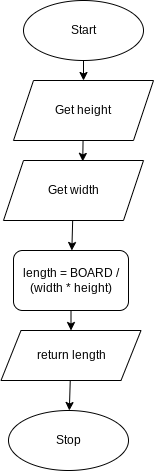

The diagram above was exported from draw.io. Its source (the exported page's mxGraphModel, read from the mxfile embedded in the PNG):
<mxGraphModel dx="699" dy="660" grid="1" gridSize="10" guides="1" tooltips="1" connect="1" arrows="1" fold="1" page="1" pageScale="1" pageWidth="827" pageHeight="1169" math="0" shadow="0">
  <root>
    <mxCell id="0" />
    <mxCell id="1" parent="0" />
    <mxCell id="254" value="" style="edgeStyle=none;html=1;" edge="1" parent="1" source="3" target="249">
      <mxGeometry relative="1" as="geometry" />
    </mxCell>
    <mxCell id="3" value="Start" style="ellipse;whiteSpace=wrap;html=1;" parent="1" vertex="1">
      <mxGeometry x="105" y="130" width="120" height="60" as="geometry" />
    </mxCell>
    <mxCell id="261" value="" style="edgeStyle=none;html=1;" edge="1" parent="1" source="242" target="260">
      <mxGeometry relative="1" as="geometry" />
    </mxCell>
    <mxCell id="242" value="return length" style="shape=parallelogram;perimeter=parallelogramPerimeter;whiteSpace=wrap;html=1;fixedSize=1;" parent="1" vertex="1">
      <mxGeometry x="82.5" y="460" width="140" height="50" as="geometry" />
    </mxCell>
    <mxCell id="253" style="edgeStyle=none;html=1;entryX=0.566;entryY=0.015;entryDx=0;entryDy=0;entryPerimeter=0;" edge="1" parent="1" source="249" target="250">
      <mxGeometry relative="1" as="geometry" />
    </mxCell>
    <mxCell id="249" value="Get height" style="shape=parallelogram;perimeter=parallelogramPerimeter;whiteSpace=wrap;html=1;fixedSize=1;" vertex="1" parent="1">
      <mxGeometry x="95" y="210" width="140" height="60" as="geometry" />
    </mxCell>
    <mxCell id="263" value="" style="edgeStyle=none;html=1;" edge="1" parent="1" source="250" target="255">
      <mxGeometry relative="1" as="geometry" />
    </mxCell>
    <mxCell id="250" value="Get width" style="shape=parallelogram;perimeter=parallelogramPerimeter;whiteSpace=wrap;html=1;fixedSize=1;" vertex="1" parent="1">
      <mxGeometry x="85" y="290" width="140" height="60" as="geometry" />
    </mxCell>
    <mxCell id="257" value="" style="edgeStyle=none;html=1;" edge="1" parent="1" source="255" target="242">
      <mxGeometry relative="1" as="geometry" />
    </mxCell>
    <mxCell id="255" value="length = BOARD / (width * height)" style="rounded=1;whiteSpace=wrap;html=1;" vertex="1" parent="1">
      <mxGeometry x="95" y="380" width="115" height="60" as="geometry" />
    </mxCell>
    <mxCell id="260" value="Stop" style="ellipse;whiteSpace=wrap;html=1;" vertex="1" parent="1">
      <mxGeometry x="90" y="540" width="120" height="60" as="geometry" />
    </mxCell>
  </root>
</mxGraphModel>